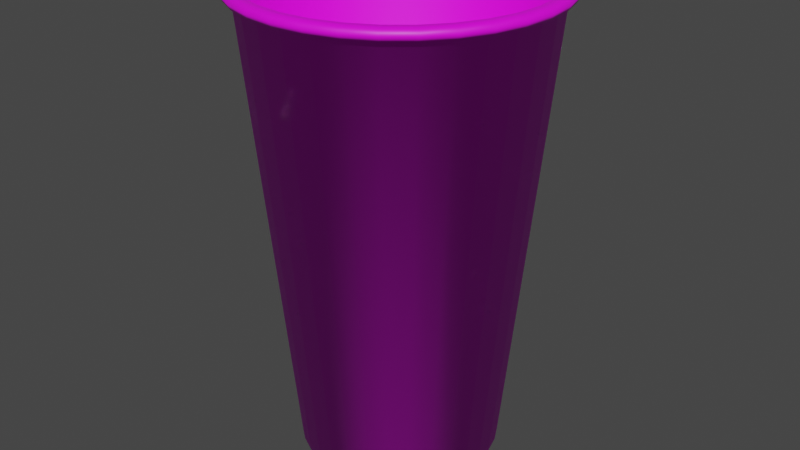 # Source: pepper.blend  (saved by Blender 3.6.13; exported with 4.5.12 LTS)
import bpy
from mathutils import Matrix  # noqa: F401  (used for matrix-valued properties, if any)

bpy.ops.wm.read_factory_settings(use_empty=True)
scene = bpy.context.scene
scene.name = 'Scene'

# ---- collections
col_collection = bpy.data.collections.new('Collection'); scene.collection.children.link(col_collection)

# ---- images (referenced by path relative to the original .blend; pixels are not part of the script)
import os
ASSET_DIR = os.environ.get("B2B_ASSET_DIR", "")  # directory of the original .blend (textures are referenced by path, not embedded)
HERE = os.path.dirname(os.path.abspath(__file__))  # packed textures are extracted next to this script under _unpacked/

def load_image(name, relpath, width, height, colorspace="sRGB"):
    """Load a texture the original file referenced (path relative to the .blend, or extracted next to this script)."""
    p = next((c for c in (os.path.join(HERE, relpath), os.path.join(ASSET_DIR, relpath)) if relpath and os.path.exists(c)), "")
    if p:
        img = bpy.data.images.load(p, check_existing=True)
        img.name = name
    else:  # same state as the original file: an image datablock whose file is absent (Cycles renders it pink)
        img = bpy.data.images.new(name, width, height)
        img.source = "FILE"
        img.filepath = "//" + (relpath or name)
    img.colorspace_settings.name = colorspace
    return img
img_dr_pepper_jpg = load_image('dr_pepper.jpg', 'dr_pepper.jpg', 1024, 1024, 'sRGB')

# ---- materials (node trees are filled in below, after node groups)
mat_material_001 = bpy.data.materials.new('Material.001')
mat_material_001.use_transparent_shadow = False

# ---- material node trees
mat_material_001.use_nodes = True; mat_material_001.node_tree.nodes.clear()
_N = mat_material_001.node_tree.nodes; _L = mat_material_001.node_tree.links
n0 = _N.new('ShaderNodeBsdfPrincipled'); n0.name = '原理化BSDF'; n0.location = (10, 300)
n0.distribution = 'GGX'
n0.subsurface_method = 'RANDOM_WALK_SKIN'
n0.inputs[3].default_value = 1.45
n0.inputs[27].default_value = (0.0, 0.0, 0.0, 1.0)
n0.inputs[28].default_value = 1.0
n1 = _N.new('ShaderNodeOutputMaterial'); n1.name = '材质输出'; n1.location = (300, 300)
n2 = _N.new('ShaderNodeTexImage'); n2.name = '图像纹理'; n2.location = (-280, 260)
n2.image = img_dr_pepper_jpg
_L.new(n0.outputs[0], n1.inputs[0])
_L.new(n2.outputs[0], n0.inputs[0])
n1.is_active_output = True

# ---- world
world_world = bpy.data.worlds.new('World'); scene.world = world_world
world_world.use_nodes = True; world_world.node_tree.nodes.clear()
_N = world_world.node_tree.nodes; _L = world_world.node_tree.links
n0 = _N.new('ShaderNodeOutputWorld'); n0.name = 'World Output'; n0.location = (300, 300)
n1 = _N.new('ShaderNodeBackground'); n1.name = 'Background'; n1.location = (10, 300)
n1.inputs[0].default_value = (0.05088, 0.05088, 0.05088, 1.0)
_L.new(n1.outputs[0], n0.inputs[0])
n0.is_active_output = True
world_world.color = (0.05088, 0.05088, 0.05088)
world_world.use_sun_shadow = False
world_world.sun_shadow_jitter_overblur = 0.0

# ---- meshes
me_cylinder_001 = bpy.data.meshes.new('Cylinder.001')
me_cylinder_001.from_pydata([(7.727e-10, 0.1116, -0.245), (-2.838e-10, 0.1601, 0.2606), (0.02177, 0.1095, -0.245), (0.03123, 0.157, 0.2606), (0.04271, 0.1031, -0.245), (0.06126, 0.1479, 0.2606), (0.06201, 0.0928, -0.245), (0.08893, 0.1331, 0.2606), (0.07892, 0.07892, -0.245), (0.1132, 0.1132, 0.2606), (0.0928, 0.06201, -0.245), (0.1331, 0.08893, 0.2606), (0.1031, 0.04271, -0.245), (0.1479, 0.06126, 0.2606), (0.1095, 0.02177, -0.245), (0.157, 0.03123, 0.2606), (0.1116, -3.022e-10, -0.245), (0.1601, 5.342e-10, 0.2606), (0.1095, -0.02177, -0.245), (0.157, -0.03123, 0.2606), (0.1031, -0.04271, -0.245), (0.1479, -0.06126, 0.2606), (0.0928, -0.06201, -0.245), (0.1331, -0.08893, 0.2606), (0.07892, -0.07892, -0.245), (0.1132, -0.1132, 0.2606), (0.06201, -0.0928, -0.245), (0.08893, -0.1331, 0.2606), (0.04271, -0.1031, -0.245), (0.06126, -0.1479, 0.2606), (0.02177, -0.1095, -0.245), (0.03123, -0.157, 0.2606), (7.727e-10, -0.1116, -0.245), (-2.838e-10, -0.1601, 0.2606), (-0.02177, -0.1095, -0.245), (-0.03123, -0.157, 0.2606), (-0.04271, -0.1031, -0.245), (-0.06126, -0.1479, 0.2606), (-0.06201, -0.0928, -0.245), (-0.08893, -0.1331, 0.2606), (-0.07892, -0.07892, -0.245), (-0.1132, -0.1132, 0.2606), (-0.0928, -0.06201, -0.245), (-0.1331, -0.08893, 0.2606), (-0.1031, -0.04271, -0.245), (-0.1479, -0.06126, 0.2606), (-0.1095, -0.02177, -0.245), (-0.157, -0.03123, 0.2606), (-0.1116, -3.022e-10, -0.245), (-0.1601, 5.342e-10, 0.2606), (-0.1095, 0.02177, -0.245), (-0.157, 0.03123, 0.2606), (-0.1031, 0.04271, -0.245), (-0.1479, 0.06126, 0.2606), (-0.0928, 0.06201, -0.245), (-0.1331, 0.08893, 0.2606), (-0.07892, 0.07892, -0.245), (-0.1132, 0.1132, 0.2606), (-0.06201, 0.0928, -0.245), (-0.08893, 0.1331, 0.2606), (-0.04271, 0.1031, -0.245), (-0.06126, 0.1479, 0.2606), (-0.02177, 0.1095, -0.245), (-0.03123, 0.157, 0.2606), (7.869e-10, 0.1059, -0.245), (0.02066, 0.1038, -0.245), (0.04052, 0.09782, -0.245), (0.05882, 0.08804, -0.245), (0.07487, 0.07487, -0.245), (0.08804, 0.05882, -0.245), (0.09782, 0.04052, -0.245), (0.1038, 0.02066, -0.245), (0.1059, -2.389e-10, -0.245), (0.1038, -0.02066, -0.245), (0.09782, -0.04052, -0.245), (0.08804, -0.05882, -0.245), (0.07487, -0.07487, -0.245), (0.05882, -0.08804, -0.245), (0.04052, -0.09782, -0.245), (0.02066, -0.1038, -0.245), (7.869e-10, -0.1059, -0.245), (-0.02066, -0.1038, -0.245), (-0.04052, -0.09782, -0.245), (-0.05882, -0.08804, -0.245), (-0.07487, -0.07487, -0.245), (-0.08804, -0.05882, -0.245), (-0.09782, -0.04052, -0.245), (-0.1038, -0.02066, -0.245), (-0.1059, -2.389e-10, -0.245), (-0.1038, 0.02066, -0.245), (-0.09782, 0.04052, -0.245), (-0.08804, 0.05882, -0.245), (-0.07487, 0.07487, -0.245), (-0.05882, 0.08804, -0.245), (-0.04052, 0.09782, -0.245), (-0.02066, 0.1038, -0.245), (1.935e-10, 0.1059, -0.2555), (0.02066, 0.1038, -0.2555), (0.04052, 0.09782, -0.2555), (0.05882, 0.08804, -0.2555), (0.07487, 0.07487, -0.2555), (0.08804, 0.05882, -0.2555), (0.09782, 0.04052, -0.2555), (0.1038, 0.02066, -0.2555), (0.1059, -2.389e-10, -0.2555), (0.1038, -0.02066, -0.2555), (0.09782, -0.04052, -0.2555), (0.08804, -0.05882, -0.2555), (0.07487, -0.07487, -0.2555), (0.05882, -0.08804, -0.2555), (0.04052, -0.09782, -0.2555), (0.02066, -0.1038, -0.2555), (1.935e-10, -0.1059, -0.2555), (-0.02066, -0.1038, -0.2555), (-0.04052, -0.09782, -0.2555), (-0.05882, -0.08804, -0.2555), (-0.07487, -0.07487, -0.2555), (-0.08804, -0.05882, -0.2555), (-0.09782, -0.04052, -0.2555), (-0.1038, -0.02066, -0.2555), (-0.1059, -2.389e-10, -0.2555), (-0.1038, 0.02066, -0.2555), (-0.09782, 0.04052, -0.2555), (-0.08804, 0.05882, -0.2555), (-0.07487, 0.07487, -0.2555), (-0.05882, 0.08804, -0.2555), (-0.04052, 0.09782, -0.2555), (-0.02066, 0.1038, -0.2555), (0.03279, 0.1648, 0.2606), (-2.224e-10, 0.1681, 0.2606), (0.06432, 0.1553, 0.2606), (0.09338, 0.1398, 0.2606), (0.1188, 0.1188, 0.2606), (0.1398, 0.09338, 0.2606), (0.1553, 0.06432, 0.2606), (0.1648, 0.03279, 0.2606), (0.1681, 3.747e-10, 0.2606), (0.1648, -0.03279, 0.2606), (0.1553, -0.06432, 0.2606), (0.1398, -0.09338, 0.2606), (0.1188, -0.1188, 0.2606), (0.09338, -0.1398, 0.2606), (0.06432, -0.1553, 0.2606), (0.03279, -0.1648, 0.2606), (-2.224e-10, -0.1681, 0.2606), (-0.03279, -0.1648, 0.2606), (-0.06432, -0.1553, 0.2606), (-0.09338, -0.1398, 0.2606), (-0.1188, -0.1188, 0.2606), (-0.1398, -0.09338, 0.2606), (-0.1553, -0.06432, 0.2606), (-0.1648, -0.03279, 0.2606), (-0.1681, 3.747e-10, 0.2606), (-0.1648, 0.03279, 0.2606), (-0.1553, 0.06432, 0.2606), (-0.1398, 0.09338, 0.2606), (-0.1188, 0.1188, 0.2606), (-0.09338, 0.1398, 0.2606), (-0.06432, 0.1553, 0.2606), (-0.03279, 0.1648, 0.2606), (0.03356, 0.1687, 0.2673), (-4.332e-10, 0.172, 0.2673), (0.06582, 0.1589, 0.2673), (0.09556, 0.143, 0.2673), (0.1216, 0.1216, 0.2673), (0.143, 0.09556, 0.2673), (0.1589, 0.06582, 0.2673), (0.1687, 0.03356, 0.2673), (0.172, 2.423e-10, 0.2673), (0.1687, -0.03356, 0.2673), (0.1589, -0.06582, 0.2673), (0.143, -0.09556, 0.2673), (0.1216, -0.1216, 0.2673), (0.09556, -0.143, 0.2673), (0.06582, -0.1589, 0.2673), (0.03356, -0.1687, 0.2673), (-4.332e-10, -0.172, 0.2673), (-0.03356, -0.1687, 0.2673), (-0.06582, -0.1589, 0.2673), (-0.09556, -0.143, 0.2673), (-0.1216, -0.1216, 0.2673), (-0.143, -0.09556, 0.2673), (-0.1589, -0.06582, 0.2673), (-0.1687, -0.03356, 0.2673), (-0.172, 2.423e-10, 0.2673), (-0.1687, 0.03356, 0.2673), (-0.1589, 0.06582, 0.2673), (-0.143, 0.09556, 0.2673), (-0.1216, 0.1216, 0.2673), (-0.09556, 0.143, 0.2673), (-0.06582, 0.1589, 0.2673), (-0.03356, 0.1687, 0.2673), (0.03229, 0.1624, 0.2721), (-2.41e-10, 0.1655, 0.2721), (0.06335, 0.1529, 0.2721), (0.09197, 0.1376, 0.2721), (0.1171, 0.1171, 0.2721), (0.1376, 0.09197, 0.2721), (0.1529, 0.06335, 0.2721), (0.1624, 0.03229, 0.2721), (0.1655, 3.631e-10, 0.2721), (0.1624, -0.03229, 0.2721), (0.1529, -0.06335, 0.2721), (0.1376, -0.09197, 0.2721), (0.1171, -0.1171, 0.2721), (0.09197, -0.1376, 0.2721), (0.06335, -0.1529, 0.2721), (0.03229, -0.1624, 0.2721), (-2.41e-10, -0.1655, 0.2721), (-0.03229, -0.1624, 0.2721), (-0.06335, -0.1529, 0.2721), (-0.09197, -0.1376, 0.2721), (-0.1171, -0.1171, 0.2721), (-0.1376, -0.09197, 0.2721), (-0.1529, -0.06335, 0.2721), (-0.1624, -0.03229, 0.2721), (-0.1655, 3.631e-10, 0.2721), (-0.1624, 0.03229, 0.2721), (-0.1529, 0.06335, 0.2721), (-0.1376, 0.09197, 0.2721), (-0.1171, 0.1171, 0.2721), (-0.09197, 0.1376, 0.2721), (-0.06335, 0.1529, 0.2721), (-0.03229, 0.1624, 0.2721), (0.03137, 0.1577, 0.2721), (-2.967e-11, 0.1608, 0.2721), (0.06152, 0.1485, 0.2721), (0.08932, 0.1337, 0.2721), (0.1137, 0.1137, 0.2721), (0.1337, 0.08932, 0.2721), (0.1485, 0.06152, 0.2721), (0.1577, 0.03137, 0.2721), (0.1608, 4.733e-10, 0.2721), (0.1577, -0.03137, 0.2721), (0.1485, -0.06152, 0.2721), (0.1337, -0.08932, 0.2721), (0.1137, -0.1137, 0.2721), (0.08932, -0.1337, 0.2721), (0.06152, -0.1485, 0.2721), (0.03137, -0.1577, 0.2721), (-2.967e-11, -0.1608, 0.2721), (-0.03137, -0.1577, 0.2721), (-0.06152, -0.1485, 0.2721), (-0.08932, -0.1337, 0.2721), (-0.1137, -0.1137, 0.2721), (-0.1337, -0.08932, 0.2721), (-0.1485, -0.06152, 0.2721), (-0.1577, -0.03137, 0.2721), (-0.1608, 4.733e-10, 0.2721), (-0.1577, 0.03137, 0.2721), (-0.1485, 0.06152, 0.2721), (-0.1337, 0.08932, 0.2721), (-0.1137, 0.1137, 0.2721), (-0.08932, 0.1337, 0.2721), (-0.06152, 0.1485, 0.2721), (-0.03137, 0.1577, 0.2721), (0.03077, 0.1547, 0.2721), (-3.572e-11, 0.1577, 0.2721), (0.06036, 0.1457, 0.2721), (0.08763, 0.1311, 0.2721), (0.1115, 0.1115, 0.2721), (0.1311, 0.08763, 0.2721), (0.1457, 0.06036, 0.2721), (0.1547, 0.03077, 0.2721), (0.1577, 5.349e-10, 0.2721), (0.1547, -0.03077, 0.2721), (0.1457, -0.06036, 0.2721), (0.1311, -0.08763, 0.2721), (0.1115, -0.1115, 0.2721), (0.08763, -0.1311, 0.2721), (0.06036, -0.1457, 0.2721), (0.03077, -0.1547, 0.2721), (-3.572e-11, -0.1577, 0.2721), (-0.03077, -0.1547, 0.2721), (-0.06036, -0.1457, 0.2721), (-0.08763, -0.1311, 0.2721), (-0.1115, -0.1115, 0.2721), (-0.1311, -0.08763, 0.2721), (-0.1457, -0.06036, 0.2721), (-0.1547, -0.03077, 0.2721), (-0.1577, 5.349e-10, 0.2721), (-0.1547, 0.03077, 0.2721), (-0.1457, 0.06036, 0.2721), (-0.1311, 0.08763, 0.2721), (-0.1115, 0.1115, 0.2721), (-0.08763, 0.1311, 0.2721), (-0.06036, 0.1457, 0.2721), (-0.03077, 0.1547, 0.2721), (0.03077, 0.1547, 0.2721), (-3.572e-11, 0.1577, 0.2721), (0.06036, 0.1457, 0.2721), (0.08763, 0.1311, 0.2721), (0.1115, 0.1115, 0.2721), (0.1311, 0.08763, 0.2721), (0.1457, 0.06036, 0.2721), (0.1547, 0.03077, 0.2721), (0.1577, 5.349e-10, 0.2721), (0.1547, -0.03077, 0.2721), (0.1457, -0.06036, 0.2721), (0.1311, -0.08763, 0.2721), (0.1115, -0.1115, 0.2721), (0.08763, -0.1311, 0.2721), (0.06036, -0.1457, 0.2721), (0.03077, -0.1547, 0.2721), (-3.572e-11, -0.1577, 0.2721), (-0.03077, -0.1547, 0.2721), (-0.06036, -0.1457, 0.2721), (-0.08763, -0.1311, 0.2721), (-0.1115, -0.1115, 0.2721), (-0.1311, -0.08763, 0.2721), (-0.1457, -0.06036, 0.2721), (-0.1547, -0.03077, 0.2721), (-0.1577, 5.349e-10, 0.2721), (-0.1547, 0.03077, 0.2721), (-0.1457, 0.06036, 0.2721), (-0.1311, 0.08763, 0.2721), (-0.1115, 0.1115, 0.2721), (-0.08763, 0.1311, 0.2721), (-0.06036, 0.1457, 0.2721), (-0.03077, 0.1547, 0.2721), (0.02132, 0.1072, -0.2401), (2.819e-08, 0.1093, -0.2401), (0.04183, 0.101, -0.2401), (0.06072, 0.09088, -0.2401), (0.07729, 0.07729, -0.2401), (0.09088, 0.06072, -0.2401), (0.101, 0.04183, -0.2401), (0.1072, 0.02132, -0.2401), (0.1093, 2.277e-10, -0.2401), (0.1072, -0.02132, -0.2401), (0.101, -0.04183, -0.2401), (0.09088, -0.06072, -0.2401), (0.07729, -0.07729, -0.2401), (0.06072, -0.09088, -0.2401), (0.04183, -0.101, -0.2401), (0.02132, -0.1072, -0.2401), (2.819e-08, -0.1093, -0.2401), (-0.02132, -0.1072, -0.2401), (-0.04183, -0.101, -0.2401), (-0.06072, -0.09088, -0.2401), (-0.07729, -0.07729, -0.2401), (-0.09088, -0.06072, -0.2401), (-0.101, -0.04183, -0.2401), (-0.1072, -0.02132, -0.2401), (-0.1093, 2.277e-10, -0.2401), (-0.1072, 0.02132, -0.2401), (-0.101, 0.04183, -0.2401), (-0.09088, 0.06072, -0.2401), (-0.07729, 0.07729, -0.2401), (-0.06072, 0.09088, -0.2401), (-0.04183, 0.101, -0.2401), (-0.02132, 0.1072, -0.2401), (2.457e-10, 0.09982, -0.2555), (0.01947, 0.0979, -0.2555), (0.0382, 0.09222, -0.2555), (0.05546, 0.083, -0.2555), (0.07058, 0.07058, -0.2555), (0.083, 0.05546, -0.2555), (0.09222, 0.0382, -0.2555), (0.0979, 0.01947, -0.2555), (0.09982, -2.252e-10, -0.2555), (0.0979, -0.01947, -0.2555), (0.09222, -0.0382, -0.2555), (0.083, -0.05546, -0.2555), (0.07058, -0.07058, -0.2555), (0.05546, -0.083, -0.2555), (0.0382, -0.09222, -0.2555), (0.01947, -0.0979, -0.2555), (2.457e-10, -0.09982, -0.2555), (-0.01947, -0.0979, -0.2555), (-0.0382, -0.09222, -0.2555), (-0.05546, -0.083, -0.2555), (-0.07058, -0.07058, -0.2555), (-0.083, -0.05546, -0.2555), (-0.09222, -0.0382, -0.2555), (-0.0979, -0.01947, -0.2555), (-0.09982, -2.252e-10, -0.2555), (-0.0979, 0.01947, -0.2555), (-0.09222, 0.0382, -0.2555), (-0.083, 0.05546, -0.2555), (-0.07058, 0.07058, -0.2555), (-0.05546, 0.083, -0.2555), (-0.0382, 0.09222, -0.2555), (-0.01947, 0.0979, -0.2555), (3.108e-10, 0.09982, -0.2512), (0.01947, 0.0979, -0.2512), (0.0382, 0.09222, -0.2512), (0.05546, 0.083, -0.2512), (0.07058, 0.07058, -0.2512), (0.083, 0.05546, -0.2512), (0.09222, 0.0382, -0.2512), (0.0979, 0.01947, -0.2512), (0.09982, -2.252e-10, -0.2512), (0.0979, -0.01947, -0.2512), (0.09222, -0.0382, -0.2512), (0.083, -0.05546, -0.2512), (0.07058, -0.07058, -0.2512), (0.05546, -0.083, -0.2512), (0.0382, -0.09222, -0.2512), (0.01947, -0.0979, -0.2512), (3.108e-10, -0.09982, -0.2512), (-0.01947, -0.0979, -0.2512), (-0.0382, -0.09222, -0.2512), (-0.05546, -0.083, -0.2512), (-0.07058, -0.07058, -0.2512), (-0.083, -0.05546, -0.2512), (-0.09222, -0.0382, -0.2512), (-0.0979, -0.01947, -0.2512), (-0.09982, -2.252e-10, -0.2512), (-0.0979, 0.01947, -0.2512), (-0.09222, 0.0382, -0.2512), (-0.083, 0.05546, -0.2512), (-0.07058, 0.07058, -0.2512), (-0.05546, 0.083, -0.2512), (-0.0382, 0.09222, -0.2512), (-0.01947, 0.0979, -0.2512), (0.0204, 0.1025, -0.2401), (2.788e-08, 0.1046, -0.2401), (0.04001, 0.0966, -0.2401), (0.05809, 0.08694, -0.2401), (0.07393, 0.07393, -0.2401), (0.08694, 0.05809, -0.2401), (0.0966, 0.04001, -0.2401), (0.1025, 0.0204, -0.2401), (0.1046, 2.784e-10, -0.2401), (0.1025, -0.0204, -0.2401), (0.0966, -0.04001, -0.2401), (0.08694, -0.05809, -0.2401), (0.07393, -0.07393, -0.2401), (0.05809, -0.08694, -0.2401), (0.04001, -0.0966, -0.2401), (0.0204, -0.1025, -0.2401), (2.788e-08, -0.1046, -0.2401), (-0.0204, -0.1025, -0.2401), (-0.04001, -0.0966, -0.2401), (-0.05809, -0.08694, -0.2401), (-0.07393, -0.07393, -0.2401), (-0.08694, -0.05809, -0.2401), (-0.0966, -0.04001, -0.2401), (-0.1025, -0.0204, -0.2401), (-0.1046, 2.784e-10, -0.2401), (-0.1025, 0.0204, -0.2401), (-0.0966, 0.04001, -0.2401), (-0.08694, 0.05809, -0.2401), (-0.07393, 0.07393, -0.2401), (-0.05809, 0.08694, -0.2401), (-0.04001, 0.0966, -0.2401), (-0.0204, 0.1025, -0.2401), (3.844e-10, 0.09542, -0.2512), (0.01862, 0.09358, -0.2512), (0.03651, 0.08815, -0.2512), (0.05301, 0.07934, -0.2512), (0.06747, 0.06747, -0.2512), (0.07934, 0.05301, -0.2512), (0.08815, 0.03651, -0.2512), (0.09358, 0.01862, -0.2512), (0.09542, -2.564e-10, -0.2512), (0.09358, -0.01862, -0.2512), (0.08815, -0.03651, -0.2512), (0.07934, -0.05301, -0.2512), (0.06747, -0.06747, -0.2512), (0.05301, -0.07934, -0.2512), (0.03651, -0.08815, -0.2512), (0.01862, -0.09358, -0.2512), (3.844e-10, -0.09542, -0.2512), (-0.01862, -0.09358, -0.2512), (-0.03651, -0.08815, -0.2512), (-0.05301, -0.07934, -0.2512), (-0.06747, -0.06747, -0.2512), (-0.07934, -0.05301, -0.2512), (-0.08815, -0.03651, -0.2512), (-0.09358, -0.01862, -0.2512), (-0.09542, -2.564e-10, -0.2512), (-0.09358, 0.01862, -0.2512), (-0.08815, 0.03651, -0.2512), (-0.07934, 0.05301, -0.2512), (-0.06747, 0.06747, -0.2512), (-0.05301, 0.07934, -0.2512), (-0.03651, 0.08815, -0.2512), (-0.01862, 0.09358, -0.2512)], [], [(0, 1, 3, 2), (2, 3, 5, 4), (4, 5, 7, 6), (6, 7, 9, 8), (8, 9, 11, 10), (10, 11, 13, 12), (12, 13, 15, 14), (14, 15, 17, 16), (16, 17, 19, 18), (18, 19, 21, 20), (20, 21, 23, 22), (22, 23, 25, 24), (24, 25, 27, 26), (26, 27, 29, 28), (28, 29, 31, 30), (30, 31, 33, 32), (32, 33, 35, 34), (34, 35, 37, 36), (36, 37, 39, 38), (38, 39, 41, 40), (40, 41, 43, 42), (42, 43, 45, 44), (44, 45, 47, 46), (46, 47, 49, 48), (48, 49, 51, 50), (50, 51, 53, 52), (52, 53, 55, 54), (54, 55, 57, 56), (56, 57, 59, 58), (58, 59, 61, 60), (45, 43, 149, 150), (60, 61, 63, 62), (62, 63, 1, 0), (48, 50, 89, 88), (68, 69, 101, 100), (4, 6, 67, 66), (22, 24, 76, 75), (40, 42, 85, 84), (58, 60, 94, 93), (14, 16, 72, 71), (32, 34, 81, 80), (50, 52, 90, 89), (6, 8, 68, 67), (24, 26, 77, 76), (42, 44, 86, 85), (60, 62, 95, 94), (16, 18, 73, 72), (34, 36, 82, 81), (52, 54, 91, 90), (8, 10, 69, 68), (26, 28, 78, 77), (0, 2, 65, 64), (44, 46, 87, 86), (62, 0, 64, 95), (18, 20, 74, 73), (36, 38, 83, 82), (54, 56, 92, 91), (10, 12, 70, 69), (28, 30, 79, 78), (46, 48, 88, 87), (2, 4, 66, 65), (20, 22, 75, 74), (38, 40, 84, 83), (56, 58, 93, 92), (12, 14, 71, 70), (30, 32, 80, 79), (126, 127, 383, 382), (95, 64, 96, 127), (82, 83, 115, 114), (69, 70, 102, 101), (83, 84, 116, 115), (70, 71, 103, 102), (84, 85, 117, 116), (71, 72, 104, 103), (85, 86, 118, 117), (72, 73, 105, 104), (86, 87, 119, 118), (73, 74, 106, 105), (87, 88, 120, 119), (74, 75, 107, 106), (88, 89, 121, 120), (75, 76, 108, 107), (89, 90, 122, 121), (76, 77, 109, 108), (90, 91, 123, 122), (77, 78, 110, 109), (64, 65, 97, 96), (91, 92, 124, 123), (78, 79, 111, 110), (65, 66, 98, 97), (92, 93, 125, 124), (79, 80, 112, 111), (66, 67, 99, 98), (93, 94, 126, 125), (80, 81, 113, 112), (67, 68, 100, 99), (94, 95, 127, 126), (81, 82, 114, 113), (131, 130, 162, 163), (63, 61, 158, 159), (19, 17, 136, 137), (37, 35, 145, 146), (55, 53, 154, 155), (11, 9, 132, 133), (29, 27, 141, 142), (3, 1, 129, 128), (47, 45, 150, 151), (1, 63, 159, 129), (21, 19, 137, 138), (39, 37, 146, 147), (57, 55, 155, 156), (13, 11, 133, 134), (31, 29, 142, 143), (49, 47, 151, 152), (5, 3, 128, 130), (23, 21, 138, 139), (41, 39, 147, 148), (59, 57, 156, 157), (15, 13, 134, 135), (33, 31, 143, 144), (51, 49, 152, 153), (7, 5, 130, 131), (25, 23, 139, 140), (43, 41, 148, 149), (61, 59, 157, 158), (17, 15, 135, 136), (35, 33, 144, 145), (53, 51, 153, 154), (9, 7, 131, 132), (27, 25, 140, 141), (166, 165, 197, 198), (158, 157, 189, 190), (145, 144, 176, 177), (132, 131, 163, 164), (159, 158, 190, 191), (146, 145, 177, 178), (133, 132, 164, 165), (129, 159, 191, 161), (147, 146, 178, 179), (134, 133, 165, 166), (148, 147, 179, 180), (135, 134, 166, 167), (149, 148, 180, 181), (136, 135, 167, 168), (150, 149, 181, 182), (137, 136, 168, 169), (151, 150, 182, 183), (138, 137, 169, 170), (152, 151, 183, 184), (139, 138, 170, 171), (153, 152, 184, 185), (140, 139, 171, 172), (154, 153, 185, 186), (141, 140, 172, 173), (155, 154, 186, 187), (142, 141, 173, 174), (128, 129, 161, 160), (156, 155, 187, 188), (143, 142, 174, 175), (130, 128, 160, 162), (157, 156, 188, 189), (144, 143, 175, 176), (197, 196, 228, 229), (180, 179, 211, 212), (167, 166, 198, 199), (181, 180, 212, 213), (168, 167, 199, 200), (182, 181, 213, 214), (169, 168, 200, 201), (183, 182, 214, 215), (170, 169, 201, 202), (184, 183, 215, 216), (171, 170, 202, 203), (185, 184, 216, 217), (172, 171, 203, 204), (186, 185, 217, 218), (173, 172, 204, 205), (187, 186, 218, 219), (174, 173, 205, 206), (160, 161, 193, 192), (188, 187, 219, 220), (175, 174, 206, 207), (162, 160, 192, 194), (189, 188, 220, 221), (176, 175, 207, 208), (163, 162, 194, 195), (190, 189, 221, 222), (177, 176, 208, 209), (164, 163, 195, 196), (191, 190, 222, 223), (178, 177, 209, 210), (165, 164, 196, 197), (161, 191, 223, 193), (179, 178, 210, 211), (232, 231, 263, 264), (193, 223, 255, 225), (211, 210, 242, 243), (198, 197, 229, 230), (212, 211, 243, 244), (199, 198, 230, 231), (213, 212, 244, 245), (200, 199, 231, 232), (214, 213, 245, 246), (201, 200, 232, 233), (215, 214, 246, 247), (202, 201, 233, 234), (216, 215, 247, 248), (203, 202, 234, 235), (217, 216, 248, 249), (204, 203, 235, 236), (218, 217, 249, 250), (205, 204, 236, 237), (219, 218, 250, 251), (206, 205, 237, 238), (192, 193, 225, 224), (220, 219, 251, 252), (207, 206, 238, 239), (194, 192, 224, 226), (221, 220, 252, 253), (208, 207, 239, 240), (195, 194, 226, 227), (222, 221, 253, 254), (209, 208, 240, 241), (196, 195, 227, 228), (223, 222, 254, 255), (210, 209, 241, 242), (263, 262, 294, 295), (246, 245, 277, 278), (233, 232, 264, 265), (247, 246, 278, 279), (234, 233, 265, 266), (248, 247, 279, 280), (235, 234, 266, 267), (249, 248, 280, 281), (236, 235, 267, 268), (250, 249, 281, 282), (237, 236, 268, 269), (251, 250, 282, 283), (238, 237, 269, 270), (224, 225, 257, 256), (252, 251, 283, 284), (239, 238, 270, 271), (226, 224, 256, 258), (253, 252, 284, 285), (240, 239, 271, 272), (227, 226, 258, 259), (254, 253, 285, 286), (241, 240, 272, 273), (228, 227, 259, 260), (255, 254, 286, 287), (242, 241, 273, 274), (229, 228, 260, 261), (225, 255, 287, 257), (243, 242, 274, 275), (230, 229, 261, 262), (244, 243, 275, 276), (231, 230, 262, 263), (245, 244, 276, 277), (298, 297, 329, 330), (277, 276, 308, 309), (264, 263, 295, 296), (278, 277, 309, 310), (265, 264, 296, 297), (279, 278, 310, 311), (266, 265, 297, 298), (280, 279, 311, 312), (267, 266, 298, 299), (281, 280, 312, 313), (268, 267, 299, 300), (282, 281, 313, 314), (269, 268, 300, 301), (283, 282, 314, 315), (270, 269, 301, 302), (256, 257, 289, 288), (284, 283, 315, 316), (271, 270, 302, 303), (258, 256, 288, 290), (285, 284, 316, 317), (272, 271, 303, 304), (259, 258, 290, 291), (286, 285, 317, 318), (273, 272, 304, 305), (260, 259, 291, 292), (287, 286, 318, 319), (274, 273, 305, 306), (261, 260, 292, 293), (257, 287, 319, 289), (275, 274, 306, 307), (262, 261, 293, 294), (276, 275, 307, 308), (326, 325, 421, 422), (312, 311, 343, 344), (299, 298, 330, 331), (313, 312, 344, 345), (300, 299, 331, 332), (314, 313, 345, 346), (301, 300, 332, 333), (315, 314, 346, 347), (302, 301, 333, 334), (288, 289, 321, 320), (316, 315, 347, 348), (303, 302, 334, 335), (290, 288, 320, 322), (317, 316, 348, 349), (304, 303, 335, 336), (291, 290, 322, 323), (318, 317, 349, 350), (305, 304, 336, 337), (292, 291, 323, 324), (319, 318, 350, 351), (306, 305, 337, 338), (293, 292, 324, 325), (289, 319, 351, 321), (307, 306, 338, 339), (294, 293, 325, 326), (308, 307, 339, 340), (295, 294, 326, 327), (309, 308, 340, 341), (296, 295, 327, 328), (310, 309, 341, 342), (297, 296, 328, 329), (311, 310, 342, 343), (366, 367, 399, 398), (113, 114, 370, 369), (100, 101, 357, 356), (127, 96, 352, 383), (114, 115, 371, 370), (101, 102, 358, 357), (115, 116, 372, 371), (102, 103, 359, 358), (116, 117, 373, 372), (103, 104, 360, 359), (117, 118, 374, 373), (104, 105, 361, 360), (118, 119, 375, 374), (105, 106, 362, 361), (119, 120, 376, 375), (106, 107, 363, 362), (120, 121, 377, 376), (107, 108, 364, 363), (121, 122, 378, 377), (108, 109, 365, 364), (122, 123, 379, 378), (109, 110, 366, 365), (96, 97, 353, 352), (123, 124, 380, 379), (110, 111, 367, 366), (97, 98, 354, 353), (124, 125, 381, 380), (111, 112, 368, 367), (98, 99, 355, 354), (125, 126, 382, 381), (112, 113, 369, 368), (99, 100, 356, 355), (395, 396, 460, 459), (353, 354, 386, 385), (380, 381, 413, 412), (367, 368, 400, 399), (354, 355, 387, 386), (381, 382, 414, 413), (368, 369, 401, 400), (355, 356, 388, 387), (382, 383, 415, 414), (369, 370, 402, 401), (356, 357, 389, 388), (383, 352, 384, 415), (370, 371, 403, 402), (357, 358, 390, 389), (371, 372, 404, 403), (358, 359, 391, 390), (372, 373, 405, 404), (359, 360, 392, 391), (373, 374, 406, 405), (360, 361, 393, 392), (374, 375, 407, 406), (361, 362, 394, 393), (375, 376, 408, 407), (362, 363, 395, 394), (376, 377, 409, 408), (363, 364, 396, 395), (377, 378, 410, 409), (364, 365, 397, 396), (378, 379, 411, 410), (365, 366, 398, 397), (352, 353, 385, 384), (379, 380, 412, 411), (416, 417, 447, 446, 445, 444, 443, 442, 441, 440, 439, 438, 437, 436, 435, 434, 433, 432, 431, 430, 429, 428, 427, 426, 425, 424, 423, 422, 421, 420, 419, 418), (340, 339, 435, 436), (327, 326, 422, 423), (341, 340, 436, 437), (328, 327, 423, 424), (342, 341, 437, 438), (329, 328, 424, 425), (343, 342, 438, 439), (330, 329, 425, 426), (344, 343, 439, 440), (331, 330, 426, 427), (345, 344, 440, 441), (332, 331, 427, 428), (346, 345, 441, 442), (333, 332, 428, 429), (347, 346, 442, 443), (334, 333, 429, 430), (320, 321, 417, 416), (348, 347, 443, 444), (335, 334, 430, 431), (322, 320, 416, 418), (349, 348, 444, 445), (336, 335, 431, 432), (323, 322, 418, 419), (350, 349, 445, 446), (337, 336, 432, 433), (324, 323, 419, 420), (351, 350, 446, 447), (338, 337, 433, 434), (325, 324, 420, 421), (321, 351, 447, 417), (339, 338, 434, 435), (448, 449, 450, 451, 452, 453, 454, 455, 456, 457, 458, 459, 460, 461, 462, 463, 464, 465, 466, 467, 468, 469, 470, 471, 472, 473, 474, 475, 476, 477, 478, 479), (409, 410, 474, 473), (396, 397, 461, 460), (410, 411, 475, 474), (397, 398, 462, 461), (384, 385, 449, 448), (411, 412, 476, 475), (398, 399, 463, 462), (385, 386, 450, 449), (412, 413, 477, 476), (399, 400, 464, 463), (386, 387, 451, 450), (413, 414, 478, 477), (400, 401, 465, 464), (387, 388, 452, 451), (414, 415, 479, 478), (401, 402, 466, 465), (388, 389, 453, 452), (415, 384, 448, 479), (402, 403, 467, 466), (389, 390, 454, 453), (403, 404, 468, 467), (390, 391, 455, 454), (404, 405, 469, 468), (391, 392, 456, 455), (405, 406, 470, 469), (392, 393, 457, 456), (406, 407, 471, 470), (393, 394, 458, 457), (407, 408, 472, 471), (394, 395, 459, 458), (408, 409, 473, 472)])
me_cylinder_001.polygons.foreach_set('use_smooth', [True] * 450)
_uv = me_cylinder_001.uv_layers.new(name='UV 贴图')
_uv.uv.foreach_set('vector', [1.0, 0.00779, 1.0, 0.9989, 0.9688, 0.9989, 0.9688, 0.00779, 0.9688, 0.00779, 0.9688, 0.9989, 0.9375, 0.9989, 0.9375, 0.00779, 0.9375, 0.00779, 0.9375, 0.9989, 0.9062, 0.9989, 0.9062, 0.00779, 0.9062, 0.00779, 0.9062, 0.9989, 0.875, 0.9989, 0.875, 0.00779, 0.875, 0.00779, 0.875, 0.9989, 0.8438, 0.9989, 0.8438, 0.00779, 0.8438, 0.00779, 0.8438, 0.9989, 0.8125, 0.9989, 0.8125, 0.00779, 0.8125, 0.00779, 0.8125, 0.9989, 0.7812, 0.9989, 0.7812, 0.00779, 0.7812, 0.00779, 0.7812, 0.9989, 0.75, 0.9989, 0.75, 0.00779, 0.75, 0.00779, 0.75, 0.9989, 0.7188, 0.9989, 0.7188, 0.00779, 0.7188, 0.00779, 0.7188, 0.9989, 0.6875, 0.9989, 0.6875, 0.00779, 0.6875, 0.00779, 0.6875, 0.9989, 0.6562, 0.9989, 0.6562, 0.00779, 0.6562, 0.00779, 0.6562, 0.9989, 0.625, 0.9989, 0.625, 0.00779, 0.625, 0.00779, 0.625, 0.9989, 0.5938, 0.9989, 0.5938, 0.00779, 0.5938, 0.00779, 0.5938, 0.9989, 0.5625, 0.9989, 0.5625, 0.00779, 0.5625, 0.00779, 0.5625, 0.9989, 0.5312, 0.9989, 0.5312, 0.00779, 0.5312, 0.00779, 0.5312, 0.9989, 0.5, 0.9989, 0.5, 0.00779, 0.5, 0.00779, 0.5, 0.9989, 0.4688, 0.9989, 0.4688, 0.00779, 0.4688, 0.00779, 0.4688, 0.9989, 0.4375, 0.9989, 0.4375, 0.00779, 0.4375, 0.00779, 0.4375, 0.9989, 0.4063, 0.9989, 0.4063, 0.00779, 0.4063, 0.00779, 0.4063, 0.9989, 0.375, 0.9989, 0.375, 0.00779, 0.375, 0.00779, 0.375, 0.9989, 0.3438, 0.9989, 0.3438, 0.00779, 0.3438, 0.00779, 0.3438, 0.9989, 0.3125, 0.9989, 0.3125, 0.00779, 0.3125, 0.00779, 0.3125, 0.9989, 0.2812, 0.9989, 0.2812, 0.00779, 0.2812, 0.00779, 0.2812, 0.9989, 0.25, 0.9989, 0.25, 0.00779, 0.25, 0.00779, 0.25, 0.9989, 0.2188, 0.9989, 0.2188, 0.00779, 0.2188, 0.00779, 0.2188, 0.9989, 0.1875, 0.9989, 0.1875, 0.00779, 0.1875, 0.00779, 0.1875, 0.9989, 0.1562, 0.9989, 0.1562, 0.00779, 0.1562, 0.00779, 0.1562, 0.9989, 0.125, 0.9989, 0.125, 0.00779, 0.125, 0.00779, 0.125, 0.9989, 0.09375, 0.9989, 0.09375, 0.00779, 0.09375, 0.00779, 0.09375, 0.9989, 0.0625, 0.9989, 0.0625, 0.00779, 0.4503, 0.6921, 0.4494, 0.6921, 0.4494, 0.6921, 0.4503, 0.6921, 0.0625, 0.00779, 0.0625, 0.9989, 0.03125, 0.9989, 0.03125, 0.00779, 0.03125, 0.00779, 0.03125, 0.9989, 0.0, 0.9989, 0.0, 0.00779, 0.4521, 0.7069, 0.4531, 0.7069, 0.4531, 0.7069, 0.4521, 0.7069, 0.4336, 0.7069, 0.4346, 0.7069, 0.4346, 0.7069, 0.4336, 0.7069, 0.4318, 0.7069, 0.4327, 0.7069, 0.4327, 0.7069, 0.4318, 0.7069, 0.4401, 0.7069, 0.441, 0.7069, 0.441, 0.7069, 0.4401, 0.7069, 0.4484, 0.7069, 0.4494, 0.7069, 0.4494, 0.7069, 0.4484, 0.7069, 0.4568, 0.7069, 0.4577, 0.7069, 0.4577, 0.7069, 0.4568, 0.7069, 0.4364, 0.7069, 0.4373, 0.7069, 0.4373, 0.7069, 0.4364, 0.7069, 0.4447, 0.7069, 0.4457, 0.7069, 0.4457, 0.7069, 0.4447, 0.7069, 0.4531, 0.7069, 0.454, 0.7069, 0.454, 0.7069, 0.4531, 0.7069, 0.4327, 0.7069, 0.4336, 0.7069, 0.4336, 0.7069, 0.4327, 0.7069, 0.441, 0.7069, 0.442, 0.7069, 0.442, 0.7069, 0.441, 0.7069, 0.4494, 0.7069, 0.4503, 0.7069, 0.4503, 0.7069, 0.4494, 0.7069, 0.4577, 0.7069, 0.4586, 0.7069, 0.4586, 0.7069, 0.4577, 0.7069, 0.4373, 0.7069, 0.4383, 0.7069, 0.4383, 0.7069, 0.4373, 0.7069, 0.4457, 0.7069, 0.4466, 0.7069, 0.4466, 0.7069, 0.4457, 0.7069, 0.454, 0.7069, 0.4549, 0.7069, 0.4549, 0.7069, 0.454, 0.7069, 0.4336, 0.7069, 0.4346, 0.7069, 0.4346, 0.7069, 0.4336, 0.7069, 0.442, 0.7069, 0.4429, 0.7069, 0.4429, 0.7069, 0.442, 0.7069, 0.4299, 0.7069, 0.4309, 0.7069, 0.4309, 0.7069, 0.4299, 0.7069, 0.4503, 0.7069, 0.4512, 0.7069, 0.4512, 0.7069, 0.4503, 0.7069, 0.4586, 0.7069, 0.4595, 0.7069, 0.4595, 0.7069, 0.4586, 0.7069, 0.4383, 0.7069, 0.4392, 0.7069, 0.4392, 0.7069, 0.4383, 0.7069, 0.4466, 0.7069, 0.4475, 0.7069, 0.4475, 0.7069, 0.4466, 0.7069, 0.4549, 0.7069, 0.4558, 0.7069, 0.4558, 0.7069, 0.4549, 0.7069, 0.4346, 0.7069, 0.4355, 0.7069, 0.4355, 0.7069, 0.4346, 0.7069, 0.4429, 0.7069, 0.4438, 0.7069, 0.4438, 0.7069, 0.4429, 0.7069, 0.4512, 0.7069, 0.4521, 0.7069, 0.4521, 0.7069, 0.4512, 0.7069, 0.4309, 0.7069, 0.4318, 0.7069, 0.4318, 0.7069, 0.4309, 0.7069, 0.4392, 0.7069, 0.4401, 0.7069, 0.4401, 0.7069, 0.4392, 0.7069, 0.4475, 0.7069, 0.4484, 0.7069, 0.4484, 0.7069, 0.4475, 0.7069, 0.4558, 0.7069, 0.4568, 0.7069, 0.4568, 0.7069, 0.4558, 0.7069, 0.4355, 0.7069, 0.4364, 0.7069, 0.4364, 0.7069, 0.4355, 0.7069, 0.4438, 0.7069, 0.4447, 0.7069, 0.4447, 0.7069, 0.4438, 0.7069, 0.4577, 0.7069, 0.4586, 0.7069, 0.4586, 0.7069, 0.4577, 0.7069, 0.4586, 0.7069, 0.4595, 0.7069, 0.4595, 0.7069, 0.4586, 0.7069, 0.4466, 0.7069, 0.4475, 0.7069, 0.4475, 0.7069, 0.4466, 0.7069, 0.4346, 0.7069, 0.4355, 0.7069, 0.4355, 0.7069, 0.4346, 0.7069, 0.4475, 0.7069, 0.4484, 0.7069, 0.4484, 0.7069, 0.4475, 0.7069, 0.4355, 0.7069, 0.4364, 0.7069, 0.4364, 0.7069, 0.4355, 0.7069, 0.4484, 0.7069, 0.4494, 0.7069, 0.4494, 0.7069, 0.4484, 0.7069, 0.4364, 0.7069, 0.4373, 0.7069, 0.4373, 0.7069, 0.4364, 0.7069, 0.4494, 0.7069, 0.4503, 0.7069, 0.4503, 0.7069, 0.4494, 0.7069, 0.4373, 0.7069, 0.4383, 0.7069, 0.4383, 0.7069, 0.4373, 0.7069, 0.4503, 0.7069, 0.4512, 0.7069, 0.4512, 0.7069, 0.4503, 0.7069, 0.4383, 0.7069, 0.4392, 0.7069, 0.4392, 0.7069, 0.4383, 0.7069, 0.4512, 0.7069, 0.4521, 0.7069, 0.4521, 0.7069, 0.4512, 0.7069, 0.4392, 0.7069, 0.4401, 0.7069, 0.4401, 0.7069, 0.4392, 0.7069, 0.4521, 0.7069, 0.4531, 0.7069, 0.4531, 0.7069, 0.4521, 0.7069, 0.4401, 0.7069, 0.441, 0.7069, 0.441, 0.7069, 0.4401, 0.7069, 0.4531, 0.7069, 0.454, 0.7069, 0.454, 0.7069, 0.4531, 0.7069, 0.441, 0.7069, 0.442, 0.7069, 0.442, 0.7069, 0.441, 0.7069, 0.454, 0.7069, 0.4549, 0.7069, 0.4549, 0.7069, 0.454, 0.7069, 0.442, 0.7069, 0.4429, 0.7069, 0.4429, 0.7069, 0.442, 0.7069, 0.4299, 0.7069, 0.4309, 0.7069, 0.4309, 0.7069, 0.4299, 0.7069, 0.4549, 0.7069, 0.4558, 0.7069, 0.4558, 0.7069, 0.4549, 0.7069, 0.4429, 0.7069, 0.4438, 0.7069, 0.4438, 0.7069, 0.4429, 0.7069, 0.4309, 0.7069, 0.4318, 0.7069, 0.4318, 0.7069, 0.4309, 0.7069, 0.4558, 0.7069, 0.4568, 0.7069, 0.4568, 0.7069, 0.4558, 0.7069, 0.4438, 0.7069, 0.4447, 0.7069, 0.4447, 0.7069, 0.4438, 0.7069, 0.4318, 0.7069, 0.4327, 0.7069, 0.4327, 0.7069, 0.4318, 0.7069, 0.4568, 0.7069, 0.4577, 0.7069, 0.4577, 0.7069, 0.4568, 0.7069, 0.4447, 0.7069, 0.4457, 0.7069, 0.4457, 0.7069, 0.4447, 0.7069, 0.4327, 0.7069, 0.4336, 0.7069, 0.4336, 0.7069, 0.4327, 0.7069, 0.4577, 0.7069, 0.4586, 0.7069, 0.4586, 0.7069, 0.4577, 0.7069, 0.4457, 0.7069, 0.4466, 0.7069, 0.4466, 0.7069, 0.4457, 0.7069, 0.4327, 0.6921, 0.4318, 0.6921, 0.4318, 0.6921, 0.4327, 0.6921, 0.4586, 0.6921, 0.4577, 0.6921, 0.4577, 0.6921, 0.4586, 0.6921, 0.4383, 0.6921, 0.4373, 0.6921, 0.4373, 0.6921, 0.4383, 0.6921, 0.4466, 0.6921, 0.4457, 0.6921, 0.4457, 0.6921, 0.4466, 0.6921, 0.4549, 0.6921, 0.454, 0.6921, 0.454, 0.6921, 0.4549, 0.6921, 0.4346, 0.6921, 0.4336, 0.6921, 0.4336, 0.6921, 0.4346, 0.6921, 0.4429, 0.6921, 0.442, 0.6921, 0.442, 0.6921, 0.4429, 0.6921, 0.4309, 0.6921, 0.4299, 0.6921, 0.4299, 0.6921, 0.4309, 0.6921, 0.4512, 0.6921, 0.4503, 0.6921, 0.4503, 0.6921, 0.4512, 0.6921, 0.4595, 0.6921, 0.4586, 0.6921, 0.4586, 0.6921, 0.4595, 0.6921, 0.4392, 0.6921, 0.4383, 0.6921, 0.4383, 0.6921, 0.4392, 0.6921, 0.4475, 0.6921, 0.4466, 0.6921, 0.4466, 0.6921, 0.4475, 0.6921, 0.4558, 0.6921, 0.4549, 0.6921, 0.4549, 0.6921, 0.4558, 0.6921, 0.4355, 0.6921, 0.4346, 0.6921, 0.4346, 0.6921, 0.4355, 0.6921, 0.4438, 0.6921, 0.4429, 0.6921, 0.4429, 0.6921, 0.4438, 0.6921, 0.4521, 0.6921, 0.4512, 0.6921, 0.4512, 0.6921, 0.4521, 0.6921, 0.4318, 0.6921, 0.4309, 0.6921, 0.4309, 0.6921, 0.4318, 0.6921, 0.4401, 0.6921, 0.4392, 0.6921, 0.4392, 0.6921, 0.4401, 0.6921, 0.4484, 0.6921, 0.4475, 0.6921, 0.4475, 0.6921, 0.4484, 0.6921, 0.4568, 0.6921, 0.4558, 0.6921, 0.4558, 0.6921, 0.4568, 0.6921, 0.4364, 0.6921, 0.4355, 0.6921, 0.4355, 0.6921, 0.4364, 0.6921, 0.4447, 0.6921, 0.4438, 0.6921, 0.4438, 0.6921, 0.4447, 0.6921, 0.4531, 0.6921, 0.4521, 0.6921, 0.4521, 0.6921, 0.4531, 0.6921, 0.4327, 0.6921, 0.4318, 0.6921, 0.4318, 0.6921, 0.4327, 0.6921, 0.441, 0.6921, 0.4401, 0.6921, 0.4401, 0.6921, 0.441, 0.6921, 0.4494, 0.6921, 0.4484, 0.6921, 0.4484, 0.6921, 0.4494, 0.6921, 0.4577, 0.6921, 0.4568, 0.6921, 0.4568, 0.6921, 0.4577, 0.6921, 0.4373, 0.6921, 0.4364, 0.6921, 0.4364, 0.6921, 0.4373, 0.6921, 0.4457, 0.6921, 0.4447, 0.6921, 0.4447, 0.6921, 0.4457, 0.6921, 0.454, 0.6921, 0.4531, 0.6921, 0.4531, 0.6921, 0.454, 0.6921, 0.4336, 0.6921, 0.4327, 0.6921, 0.4327, 0.6921, 0.4336, 0.6921, 0.442, 0.6921, 0.441, 0.6921, 0.441, 0.6921, 0.442, 0.6921, 0.4355, 0.6921, 0.4346, 0.6921, 0.4346, 0.6921, 0.4355, 0.6921, 0.4577, 0.6921, 0.4568, 0.6921, 0.4568, 0.6921, 0.4577, 0.6921, 0.4457, 0.6921, 0.4447, 0.6921, 0.4447, 0.6921, 0.4457, 0.6921, 0.4336, 0.6921, 0.4327, 0.6921, 0.4327, 0.6921, 0.4336, 0.6921, 0.4586, 0.6921, 0.4577, 0.6921, 0.4577, 0.6921, 0.4586, 0.6921, 0.4466, 0.6921, 0.4457, 0.6921, 0.4457, 0.6921, 0.4466, 0.6921, 0.4346, 0.6921, 0.4336, 0.6921, 0.4336, 0.6921, 0.4346, 0.6921, 0.4595, 0.6921, 0.4586, 0.6921, 0.4586, 0.6921, 0.4595, 0.6921, 0.4475, 0.6921, 0.4466, 0.6921, 0.4466, 0.6921, 0.4475, 0.6921, 0.4355, 0.6921, 0.4346, 0.6921, 0.4346, 0.6921, 0.4355, 0.6921, 0.4484, 0.6921, 0.4475, 0.6921, 0.4475, 0.6921, 0.4484, 0.6921, 0.4364, 0.6921, 0.4355, 0.6921, 0.4355, 0.6921, 0.4364, 0.6921, 0.4494, 0.6921, 0.4484, 0.6921, 0.4484, 0.6921, 0.4494, 0.6921, 0.4373, 0.6921, 0.4364, 0.6921, 0.4364, 0.6921, 0.4373, 0.6921, 0.4503, 0.6921, 0.4494, 0.6921, 0.4494, 0.6921, 0.4503, 0.6921, 0.4383, 0.6921, 0.4373, 0.6921, 0.4373, 0.6921, 0.4383, 0.6921, 0.4512, 0.6921, 0.4503, 0.6921, 0.4503, 0.6921, 0.4512, 0.6921, 0.4392, 0.6921, 0.4383, 0.6921, 0.4383, 0.6921, 0.4392, 0.6921, 0.4521, 0.6921, 0.4512, 0.6921, 0.4512, 0.6921, 0.4521, 0.6921, 0.4401, 0.6921, 0.4392, 0.6921, 0.4392, 0.6921, 0.4401, 0.6921, 0.4531, 0.6921, 0.4521, 0.6921, 0.4521, 0.6921, 0.4531, 0.6921, 0.441, 0.6921, 0.4401, 0.6921, 0.4401, 0.6921, 0.441, 0.6921, 0.454, 0.6921, 0.4531, 0.6921, 0.4531, 0.6921, 0.454, 0.6921, 0.442, 0.6921, 0.441, 0.6921, 0.441, 0.6921, 0.442, 0.6921, 0.4549, 0.6921, 0.454, 0.6921, 0.454, 0.6921, 0.4549, 0.6921, 0.4429, 0.6921, 0.442, 0.6921, 0.442, 0.6921, 0.4429, 0.6921, 0.4309, 0.6921, 0.4299, 0.6921, 0.4299, 0.6921, 0.4309, 0.6921, 0.4558, 0.6921, 0.4549, 0.6921, 0.4549, 0.6921, 0.4558, 0.6921, 0.4438, 0.6921, 0.4429, 0.6921, 0.4429, 0.6921, 0.4438, 0.6921, 0.4318, 0.6921, 0.4309, 0.6921, 0.4309, 0.6921, 0.4318, 0.6921, 0.4568, 0.6921, 0.4558, 0.6921, 0.4558, 0.6921, 0.4568, 0.6921, 0.4447, 0.6921, 0.4438, 0.6921, 0.4438, 0.6921, 0.4447, 0.6921, 0.4346, 0.6921, 0.4336, 0.6921, 0.4336, 0.6921, 0.4346, 0.6921, 0.4484, 0.6921, 0.4475, 0.6921, 0.4475, 0.6921, 0.4484, 0.6921, 0.4364, 0.6921, 0.4355, 0.6921, 0.4355, 0.6921, 0.4364, 0.6921, 0.4494, 0.6921, 0.4484, 0.6921, 0.4484, 0.6921, 0.4494, 0.6921, 0.4373, 0.6921, 0.4364, 0.6921, 0.4364, 0.6921, 0.4373, 0.6921, 0.4503, 0.6921, 0.4494, 0.6921, 0.4494, 0.6921, 0.4503, 0.6921, 0.4383, 0.6921, 0.4373, 0.6921, 0.4373, 0.6921, 0.4383, 0.6921, 0.4512, 0.6921, 0.4503, 0.6921, 0.4503, 0.6921, 0.4512, 0.6921, 0.4392, 0.6921, 0.4383, 0.6921, 0.4383, 0.6921, 0.4392, 0.6921, 0.4521, 0.6921, 0.4512, 0.6921, 0.4512, 0.6921, 0.4521, 0.6921, 0.4401, 0.6921, 0.4392, 0.6921, 0.4392, 0.6921, 0.4401, 0.6921, 0.4531, 0.6921, 0.4521, 0.6921, 0.4521, 0.6921, 0.4531, 0.6921, 0.441, 0.6921, 0.4401, 0.6921, 0.4401, 0.6921, 0.441, 0.6921, 0.454, 0.6921, 0.4531, 0.6921, 0.4531, 0.6921, 0.454, 0.6921, 0.442, 0.6921, 0.441, 0.6921, 0.441, 0.6921, 0.442, 0.6921, 0.4549, 0.6921, 0.454, 0.6921, 0.454, 0.6921, 0.4549, 0.6921, 0.4429, 0.6921, 0.442, 0.6921, 0.442, 0.6921, 0.4429, 0.6921, 0.4309, 0.6921, 0.4299, 0.6921, 0.4299, 0.6921, 0.4309, 0.6921, 0.4558, 0.6921, 0.4549, 0.6921, 0.4549, 0.6921, 0.4558, 0.6921, 0.4438, 0.6921, 0.4429, 0.6921, 0.4429, 0.6921, 0.4438, 0.6921, 0.4318, 0.6921, 0.4309, 0.6921, 0.4309, 0.6921, 0.4318, 0.6921, 0.4568, 0.6921, 0.4558, 0.6921, 0.4558, 0.6921, 0.4568, 0.6921, 0.4447, 0.6921, 0.4438, 0.6921, 0.4438, 0.6921, 0.4447, 0.6921, 0.4327, 0.6921, 0.4318, 0.6921, 0.4318, 0.6921, 0.4327, 0.6921, 0.4577, 0.6921, 0.4568, 0.6921, 0.4568, 0.6921, 0.4577, 0.6921, 0.4457, 0.6921, 0.4447, 0.6921, 0.4447, 0.6921, 0.4457, 0.6921, 0.4336, 0.6921, 0.4327, 0.6921, 0.4327, 0.6921, 0.4336, 0.6921, 0.4586, 0.6921, 0.4577, 0.6921, 0.4577, 0.6921, 0.4586, 0.6921, 0.4466, 0.6921, 0.4457, 0.6921, 0.4457, 0.6921, 0.4466, 0.6921, 0.4346, 0.6921, 0.4336, 0.6921, 0.4336, 0.6921, 0.4346, 0.6921, 0.4595, 0.6921, 0.4586, 0.6921, 0.4586, 0.6921, 0.4595, 0.6921, 0.4475, 0.6921, 0.4466, 0.6921, 0.4466, 0.6921, 0.4475, 0.6921, 0.4373, 0.6921, 0.4364, 0.6921, 0.4364, 0.6921, 0.4373, 0.6921, 0.4595, 0.6921, 0.4586, 0.6921, 0.4586, 0.6921, 0.4595, 0.6921, 0.4475, 0.6921, 0.4466, 0.6921, 0.4466, 0.6921, 0.4475, 0.6921, 0.4355, 0.6921, 0.4346, 0.6921, 0.4346, 0.6921, 0.4355, 0.6921, 0.4484, 0.6921, 0.4475, 0.6921, 0.4475, 0.6921, 0.4484, 0.6921, 0.4364, 0.6921, 0.4355, 0.6921, 0.4355, 0.6921, 0.4364, 0.6921, 0.4494, 0.6921, 0.4484, 0.6921, 0.4484, 0.6921, 0.4494, 0.6921, 0.4373, 0.6921, 0.4364, 0.6921, 0.4364, 0.6921, 0.4373, 0.6921, 0.4503, 0.6921, 0.4494, 0.6921, 0.4494, 0.6921, 0.4503, 0.6921, 0.4383, 0.6921, 0.4373, 0.6921, 0.4373, 0.6921, 0.4383, 0.6921, 0.4512, 0.6921, 0.4503, 0.6921, 0.4503, 0.6921, 0.4512, 0.6921, 0.4392, 0.6921, 0.4383, 0.6921, 0.4383, 0.6921, 0.4392, 0.6921, 0.4521, 0.6921, 0.4512, 0.6921, 0.4512, 0.6921, 0.4521, 0.6921, 0.4401, 0.6921, 0.4392, 0.6921, 0.4392, 0.6921, 0.4401, 0.6921, 0.4531, 0.6921, 0.4521, 0.6921, 0.4521, 0.6921, 0.4531, 0.6921, 0.441, 0.6921, 0.4401, 0.6921, 0.4401, 0.6921, 0.441, 0.6921, 0.454, 0.6921, 0.4531, 0.6921, 0.4531, 0.6921, 0.454, 0.6921, 0.442, 0.6921, 0.441, 0.6921, 0.441, 0.6921, 0.442, 0.6921, 0.4549, 0.6921, 0.454, 0.6921, 0.454, 0.6921, 0.4549, 0.6921, 0.4429, 0.6921, 0.442, 0.6921, 0.442, 0.6921, 0.4429, 0.6921, 0.4309, 0.6921, 0.4299, 0.6921, 0.4299, 0.6921, 0.4309, 0.6921, 0.4558, 0.6921, 0.4549, 0.6921, 0.4549, 0.6921, 0.4558, 0.6921, 0.4438, 0.6921, 0.4429, 0.6921, 0.4429, 0.6921, 0.4438, 0.6921, 0.4318, 0.6921, 0.4309, 0.6921, 0.4309, 0.6921, 0.4318, 0.6921, 0.4568, 0.6921, 0.4558, 0.6921, 0.4558, 0.6921, 0.4568, 0.6921, 0.4447, 0.6921, 0.4438, 0.6921, 0.4438, 0.6921, 0.4447, 0.6921, 0.4327, 0.6921, 0.4318, 0.6921, 0.4318, 0.6921, 0.4327, 0.6921, 0.4577, 0.6921, 0.4568, 0.6921, 0.4568, 0.6921, 0.4577, 0.6921, 0.4457, 0.6921, 0.4447, 0.6921, 0.4447, 0.6921, 0.4457, 0.6921, 0.4336, 0.6921, 0.4327, 0.6921, 0.4327, 0.6921, 0.4336, 0.6921, 0.4586, 0.6921, 0.4577, 0.6921, 0.4577, 0.6921, 0.4586, 0.6921, 0.4466, 0.6921, 0.4457, 0.6921, 0.4457, 0.6921, 0.4466, 0.6921, 0.4364, 0.6921, 0.4355, 0.6921, 0.4355, 0.6921, 0.4364, 0.6921, 0.4503, 0.6921, 0.4494, 0.6921, 0.4494, 0.6921, 0.4503, 0.6921, 0.4383, 0.6921, 0.4373, 0.6921, 0.4373, 0.6921, 0.4383, 0.6921, 0.4512, 0.6921, 0.4503, 0.6921, 0.4503, 0.6921, 0.4512, 0.6921, 0.4392, 0.6921, 0.4383, 0.6921, 0.4383, 0.6921, 0.4392, 0.6921, 0.4521, 0.6921, 0.4512, 0.6921, 0.4512, 0.6921, 0.4521, 0.6921, 0.4401, 0.6921, 0.4392, 0.6921, 0.4392, 0.6921, 0.4401, 0.6921, 0.4531, 0.6921, 0.4521, 0.6921, 0.4521, 0.6921, 0.4531, 0.6921, 0.441, 0.6921, 0.4401, 0.6921, 0.4401, 0.6921, 0.441, 0.6921, 0.454, 0.6921, 0.4531, 0.6921, 0.4531, 0.6921, 0.454, 0.6921, 0.442, 0.6921, 0.441, 0.6921, 0.441, 0.6921, 0.442, 0.6921, 0.4549, 0.6921, 0.454, 0.6921, 0.454, 0.6921, 0.4549, 0.6921, 0.4429, 0.6921, 0.442, 0.6921, 0.442, 0.6921, 0.4429, 0.6921, 0.4309, 0.6921, 0.4299, 0.6921, 0.4299, 0.6921, 0.4309, 0.6921, 0.4558, 0.6921, 0.4549, 0.6921, 0.4549, 0.6921, 0.4558, 0.6921, 0.4438, 0.6921, 0.4429, 0.6921, 0.4429, 0.6921, 0.4438, 0.6921, 0.4318, 0.6921, 0.4309, 0.6921, 0.4309, 0.6921, 0.4318, 0.6921, 0.4568, 0.6921, 0.4558, 0.6921, 0.4558, 0.6921, 0.4568, 0.6921, 0.4447, 0.6921, 0.4438, 0.6921, 0.4438, 0.6921, 0.4447, 0.6921, 0.4327, 0.6921, 0.4318, 0.6921, 0.4318, 0.6921, 0.4327, 0.6921, 0.4577, 0.6921, 0.4568, 0.6921, 0.4568, 0.6921, 0.4577, 0.6921, 0.4457, 0.6921, 0.4447, 0.6921, 0.4447, 0.6921, 0.4457, 0.6921, 0.4336, 0.6921, 0.4327, 0.6921, 0.4327, 0.6921, 0.4336, 0.6921, 0.4586, 0.6921, 0.4577, 0.6921, 0.4577, 0.6921, 0.4586, 0.6921, 0.4466, 0.6921, 0.4457, 0.6921, 0.4457, 0.6921, 0.4466, 0.6921, 0.4346, 0.6921, 0.4336, 0.6921, 0.4336, 0.6921, 0.4346, 0.6921, 0.4595, 0.6921, 0.4586, 0.6921, 0.4586, 0.6921, 0.4595, 0.6921, 0.4475, 0.6921, 0.4466, 0.6921, 0.4466, 0.6921, 0.4475, 0.6921, 0.4355, 0.6921, 0.4346, 0.6921, 0.4346, 0.6921, 0.4355, 0.6921, 0.4484, 0.6921, 0.4475, 0.6921, 0.4475, 0.6921, 0.4484, 0.6921, 0.4364, 0.6921, 0.4355, 0.6921, 0.4355, 0.6921, 0.4364, 0.6921, 0.4494, 0.6921, 0.4484, 0.6921, 0.4484, 0.6921, 0.4494, 0.6921, 0.4392, 0.6921, 0.4383, 0.6921, 0.4383, 0.6921, 0.4392, 0.6921, 0.4494, 0.6921, 0.4484, 0.6921, 0.4484, 0.6921, 0.4494, 0.6921, 0.4373, 0.6921, 0.4364, 0.6921, 0.4364, 0.6921, 0.4373, 0.6921, 0.4503, 0.6921, 0.4494, 0.6921, 0.4494, 0.6921, 0.4503, 0.6921, 0.4383, 0.6921, 0.4373, 0.6921, 0.4373, 0.6921, 0.4383, 0.6921, 0.4512, 0.6921, 0.4503, 0.6921, 0.4503, 0.6921, 0.4512, 0.6921, 0.4392, 0.6921, 0.4383, 0.6921, 0.4383, 0.6921, 0.4392, 0.6921, 0.4521, 0.6921, 0.4512, 0.6921, 0.4512, 0.6921, 0.4521, 0.6921, 0.4401, 0.6921, 0.4392, 0.6921, 0.4392, 0.6921, 0.4401, 0.6921, 0.4531, 0.6921, 0.4521, 0.6921, 0.4521, 0.6921, 0.4531, 0.6921, 0.441, 0.6921, 0.4401, 0.6921, 0.4401, 0.6921, 0.441, 0.6921, 0.454, 0.6921, 0.4531, 0.6921, 0.4531, 0.6921, 0.454, 0.6921, 0.442, 0.6921, 0.441, 0.6921, 0.441, 0.6921, 0.442, 0.6921, 0.4549, 0.6921, 0.454, 0.6921, 0.454, 0.6921, 0.4549, 0.6921, 0.4429, 0.6921, 0.442, 0.6921, 0.442, 0.6921, 0.4429, 0.6921, 0.4309, 0.6921, 0.4299, 0.6921, 0.4299, 0.6921, 0.4309, 0.6921, 0.4558, 0.6921, 0.4549, 0.6921, 0.4549, 0.6921, 0.4558, 0.6921, 0.4438, 0.6921, 0.4429, 0.6921, 0.4429, 0.6921, 0.4438, 0.6921, 0.4318, 0.6921, 0.4309, 0.6921, 0.4309, 0.6921, 0.4318, 0.6921, 0.4568, 0.6921, 0.4558, 0.6921, 0.4558, 0.6921, 0.4568, 0.6921, 0.4447, 0.6921, 0.4438, 0.6921, 0.4438, 0.6921, 0.4447, 0.6921, 0.4327, 0.6921, 0.4318, 0.6921, 0.4318, 0.6921, 0.4327, 0.6921, 0.4577, 0.6921, 0.4568, 0.6921, 0.4568, 0.6921, 0.4577, 0.6921, 0.4457, 0.6921, 0.4447, 0.6921, 0.4447, 0.6921, 0.4457, 0.6921, 0.4336, 0.6921, 0.4327, 0.6921, 0.4327, 0.6921, 0.4336, 0.6921, 0.4586, 0.6921, 0.4577, 0.6921, 0.4577, 0.6921, 0.4586, 0.6921, 0.4466, 0.6921, 0.4457, 0.6921, 0.4457, 0.6921, 0.4466, 0.6921, 0.4346, 0.6921, 0.4336, 0.6921, 0.4336, 0.6921, 0.4346, 0.6921, 0.4595, 0.6921, 0.4586, 0.6921, 0.4586, 0.6921, 0.4595, 0.6921, 0.4475, 0.6921, 0.4466, 0.6921, 0.4466, 0.6921, 0.4475, 0.6921, 0.4355, 0.6921, 0.4346, 0.6921, 0.4346, 0.6921, 0.4355, 0.6921, 0.4484, 0.6921, 0.4475, 0.6921, 0.4475, 0.6921, 0.4484, 0.6921, 0.4355, 0.6921, 0.4346, 0.6921, 0.4346, 0.6921, 0.4355, 0.6921, 0.4521, 0.6921, 0.4512, 0.6921, 0.4512, 0.6921, 0.4521, 0.6921, 0.4401, 0.6921, 0.4392, 0.6921, 0.4392, 0.6921, 0.4401, 0.6921, 0.4531, 0.6921, 0.4521, 0.6921, 0.4521, 0.6921, 0.4531, 0.6921, 0.441, 0.6921, 0.4401, 0.6921, 0.4401, 0.6921, 0.441, 0.6921, 0.454, 0.6921, 0.4531, 0.6921, 0.4531, 0.6921, 0.454, 0.6921, 0.442, 0.6921, 0.441, 0.6921, 0.441, 0.6921, 0.442, 0.6921, 0.4549, 0.6921, 0.454, 0.6921, 0.454, 0.6921, 0.4549, 0.6921, 0.4429, 0.6921, 0.442, 0.6921, 0.442, 0.6921, 0.4429, 0.6921, 0.4309, 0.6921, 0.4299, 0.6921, 0.4299, 0.6921, 0.4309, 0.6921, 0.4558, 0.6921, 0.4549, 0.6921, 0.4549, 0.6921, 0.4558, 0.6921, 0.4438, 0.6921, 0.4429, 0.6921, 0.4429, 0.6921, 0.4438, 0.6921, 0.4318, 0.6921, 0.4309, 0.6921, 0.4309, 0.6921, 0.4318, 0.6921, 0.4568, 0.6921, 0.4558, 0.6921, 0.4558, 0.6921, 0.4568, 0.6921, 0.4447, 0.6921, 0.4438, 0.6921, 0.4438, 0.6921, 0.4447, 0.6921, 0.4327, 0.6921, 0.4318, 0.6921, 0.4318, 0.6921, 0.4327, 0.6921, 0.4577, 0.6921, 0.4568, 0.6921, 0.4568, 0.6921, 0.4577, 0.6921, 0.4457, 0.6921, 0.4447, 0.6921, 0.4447, 0.6921, 0.4457, 0.6921, 0.4336, 0.6921, 0.4327, 0.6921, 0.4327, 0.6921, 0.4336, 0.6921, 0.4586, 0.6921, 0.4577, 0.6921, 0.4577, 0.6921, 0.4586, 0.6921, 0.4466, 0.6921, 0.4457, 0.6921, 0.4457, 0.6921, 0.4466, 0.6921, 0.4346, 0.6921, 0.4336, 0.6921, 0.4336, 0.6921, 0.4346, 0.6921, 0.4595, 0.6921, 0.4586, 0.6921, 0.4586, 0.6921, 0.4595, 0.6921, 0.4475, 0.6921, 0.4466, 0.6921, 0.4466, 0.6921, 0.4475, 0.6921, 0.4355, 0.6921, 0.4346, 0.6921, 0.4346, 0.6921, 0.4355, 0.6921, 0.4484, 0.6921, 0.4475, 0.6921, 0.4475, 0.6921, 0.4484, 0.6921, 0.4364, 0.6921, 0.4355, 0.6921, 0.4355, 0.6921, 0.4364, 0.6921, 0.4494, 0.6921, 0.4484, 0.6921, 0.4484, 0.6921, 0.4494, 0.6921, 0.4373, 0.6921, 0.4364, 0.6921, 0.4364, 0.6921, 0.4373, 0.6921, 0.4503, 0.6921, 0.4494, 0.6921, 0.4494, 0.6921, 0.4503, 0.6921, 0.4383, 0.6921, 0.4373, 0.6921, 0.4373, 0.6921, 0.4383, 0.6921, 0.4512, 0.6921, 0.4503, 0.6921, 0.4503, 0.6921, 0.4512, 0.6921, 0.4429, 0.7069, 0.4438, 0.7069, 0.4438, 0.7069, 0.4429, 0.7069, 0.4457, 0.7069, 0.4466, 0.7069, 0.4466, 0.7069, 0.4457, 0.7069, 0.4336, 0.7069, 0.4346, 0.7069, 0.4346, 0.7069, 0.4336, 0.7069, 0.4586, 0.7069, 0.4595, 0.7069, 0.4595, 0.7069, 0.4586, 0.7069, 0.4466, 0.7069, 0.4475, 0.7069, 0.4475, 0.7069, 0.4466, 0.7069, 0.4346, 0.7069, 0.4355, 0.7069, 0.4355, 0.7069, 0.4346, 0.7069, 0.4475, 0.7069, 0.4484, 0.7069, 0.4484, 0.7069, 0.4475, 0.7069, 0.4355, 0.7069, 0.4364, 0.7069, 0.4364, 0.7069, 0.4355, 0.7069, 0.4484, 0.7069, 0.4494, 0.7069, 0.4494, 0.7069, 0.4484, 0.7069, 0.4364, 0.7069, 0.4373, 0.7069, 0.4373, 0.7069, 0.4364, 0.7069, 0.4494, 0.7069, 0.4503, 0.7069, 0.4503, 0.7069, 0.4494, 0.7069, 0.4373, 0.7069, 0.4383, 0.7069, 0.4383, 0.7069, 0.4373, 0.7069, 0.4503, 0.7069, 0.4512, 0.7069, 0.4512, 0.7069, 0.4503, 0.7069, 0.4383, 0.7069, 0.4392, 0.7069, 0.4392, 0.7069, 0.4383, 0.7069, 0.4512, 0.7069, 0.4521, 0.7069, 0.4521, 0.7069, 0.4512, 0.7069, 0.4392, 0.7069, 0.4401, 0.7069, 0.4401, 0.7069, 0.4392, 0.7069, 0.4521, 0.7069, 0.4531, 0.7069, 0.4531, 0.7069, 0.4521, 0.7069, 0.4401, 0.7069, 0.441, 0.7069, 0.441, 0.7069, 0.4401, 0.7069, 0.4531, 0.7069, 0.454, 0.7069, 0.454, 0.7069, 0.4531, 0.7069, 0.441, 0.7069, 0.442, 0.7069, 0.442, 0.7069, 0.441, 0.7069, 0.454, 0.7069, 0.4549, 0.7069, 0.4549, 0.7069, 0.454, 0.7069, 0.442, 0.7069, 0.4429, 0.7069, 0.4429, 0.7069, 0.442, 0.7069, 0.4299, 0.7069, 0.4309, 0.7069, 0.4309, 0.7069, 0.4299, 0.7069, 0.4549, 0.7069, 0.4558, 0.7069, 0.4558, 0.7069, 0.4549, 0.7069, 0.4429, 0.7069, 0.4438, 0.7069, 0.4438, 0.7069, 0.4429, 0.7069, 0.4309, 0.7069, 0.4318, 0.7069, 0.4318, 0.7069, 0.4309, 0.7069, 0.4558, 0.7069, 0.4568, 0.7069, 0.4568, 0.7069, 0.4558, 0.7069, 0.4438, 0.7069, 0.4447, 0.7069, 0.4447, 0.7069, 0.4438, 0.7069, 0.4318, 0.7069, 0.4327, 0.7069, 0.4327, 0.7069, 0.4318, 0.7069, 0.4568, 0.7069, 0.4577, 0.7069, 0.4577, 0.7069, 0.4568, 0.7069, 0.4447, 0.7069, 0.4457, 0.7069, 0.4457, 0.7069, 0.4447, 0.7069, 0.4327, 0.7069, 0.4336, 0.7069, 0.4336, 0.7069, 0.4327, 0.7069, 0.4401, 0.7069, 0.441, 0.7069, 0.441, 0.7069, 0.4401, 0.7069, 0.4309, 0.7069, 0.4318, 0.7069, 0.4318, 0.7069, 0.4309, 0.7069, 0.4558, 0.7069, 0.4568, 0.7069, 0.4568, 0.7069, 0.4558, 0.7069, 0.4438, 0.7069, 0.4447, 0.7069, 0.4447, 0.7069, 0.4438, 0.7069, 0.4318, 0.7069, 0.4327, 0.7069, 0.4327, 0.7069, 0.4318, 0.7069, 0.4568, 0.7069, 0.4577, 0.7069, 0.4577, 0.7069, 0.4568, 0.7069, 0.4447, 0.7069, 0.4457, 0.7069, 0.4457, 0.7069, 0.4447, 0.7069, 0.4327, 0.7069, 0.4336, 0.7069, 0.4336, 0.7069, 0.4327, 0.7069, 0.4577, 0.7069, 0.4586, 0.7069, 0.4586, 0.7069, 0.4577, 0.7069, 0.4457, 0.7069, 0.4466, 0.7069, 0.4466, 0.7069, 0.4457, 0.7069, 0.4336, 0.7069, 0.4346, 0.7069, 0.4346, 0.7069, 0.4336, 0.7069, 0.4586, 0.7069, 0.4595, 0.7069, 0.4595, 0.7069, 0.4586, 0.7069, 0.4466, 0.7069, 0.4475, 0.7069, 0.4475, 0.7069, 0.4466, 0.7069, 0.4346, 0.7069, 0.4355, 0.7069, 0.4355, 0.7069, 0.4346, 0.7069, 0.4475, 0.7069, 0.4484, 0.7069, 0.4484, 0.7069, 0.4475, 0.7069, 0.4355, 0.7069, 0.4364, 0.7069, 0.4364, 0.7069, 0.4355, 0.7069, 0.4484, 0.7069, 0.4494, 0.7069, 0.4494, 0.7069, 0.4484, 0.7069, 0.4364, 0.7069, 0.4373, 0.7069, 0.4373, 0.7069, 0.4364, 0.7069, 0.4494, 0.7069, 0.4503, 0.7069, 0.4503, 0.7069, 0.4494, 0.7069, 0.4373, 0.7069, 0.4383, 0.7069, 0.4383, 0.7069, 0.4373, 0.7069, 0.4503, 0.7069, 0.4512, 0.7069, 0.4512, 0.7069, 0.4503, 0.7069, 0.4383, 0.7069, 0.4392, 0.7069, 0.4392, 0.7069, 0.4383, 0.7069, 0.4512, 0.7069, 0.4521, 0.7069, 0.4521, 0.7069, 0.4512, 0.7069, 0.4392, 0.7069, 0.4401, 0.7069, 0.4401, 0.7069, 0.4392, 0.7069, 0.4521, 0.7069, 0.4531, 0.7069, 0.4531, 0.7069, 0.4521, 0.7069, 0.4401, 0.7069, 0.441, 0.7069, 0.441, 0.7069, 0.4401, 0.7069, 0.4531, 0.7069, 0.454, 0.7069, 0.454, 0.7069, 0.4531, 0.7069, 0.441, 0.7069, 0.442, 0.7069, 0.442, 0.7069, 0.441, 0.7069, 0.454, 0.7069, 0.4549, 0.7069, 0.4549, 0.7069, 0.454, 0.7069, 0.442, 0.7069, 0.4429, 0.7069, 0.4429, 0.7069, 0.442, 0.7069, 0.4299, 0.7069, 0.4309, 0.7069, 0.4309, 0.7069, 0.4299, 0.7069, 0.4549, 0.7069, 0.4558, 0.7069, 0.4558, 0.7069, 0.4549, 0.7069, 0.4437, 0.7094, 0.4436, 0.7094, 0.4437, 0.7094, 0.4437, 0.7094, 0.4438, 0.7094, 0.444, 0.7094, 0.4441, 0.7094, 0.4443, 0.7094, 0.4445, 0.7094, 0.4447, 0.7094, 0.445, 0.7094, 0.4452, 0.7094, 0.4454, 0.7094, 0.4455, 0.7094, 0.4457, 0.7094, 0.4458, 0.7094, 0.4458, 0.7094, 0.4459, 0.7094, 0.4458, 0.7094, 0.4458, 0.7094, 0.4457, 0.7094, 0.4455, 0.7094, 0.4454, 0.7094, 0.4452, 0.7094, 0.445, 0.7094, 0.4447, 0.7094, 0.4445, 0.7094, 0.4443, 0.7094, 0.4441, 0.7094, 0.444, 0.7094, 0.4438, 0.7094, 0.4437, 0.7094, 0.4484, 0.6921, 0.4475, 0.6921, 0.4475, 0.6921, 0.4484, 0.6921, 0.4364, 0.6921, 0.4355, 0.6921, 0.4355, 0.6921, 0.4364, 0.6921, 0.4494, 0.6921, 0.4484, 0.6921, 0.4484, 0.6921, 0.4494, 0.6921, 0.4373, 0.6921, 0.4364, 0.6921, 0.4364, 0.6921, 0.4373, 0.6921, 0.4503, 0.6921, 0.4494, 0.6921, 0.4494, 0.6921, 0.4503, 0.6921, 0.4383, 0.6921, 0.4373, 0.6921, 0.4373, 0.6921, 0.4383, 0.6921, 0.4512, 0.6921, 0.4503, 0.6921, 0.4503, 0.6921, 0.4512, 0.6921, 0.4392, 0.6921, 0.4383, 0.6921, 0.4383, 0.6921, 0.4392, 0.6921, 0.4521, 0.6921, 0.4512, 0.6921, 0.4512, 0.6921, 0.4521, 0.6921, 0.4401, 0.6921, 0.4392, 0.6921, 0.4392, 0.6921, 0.4401, 0.6921, 0.4531, 0.6921, 0.4521, 0.6921, 0.4521, 0.6921, 0.4531, 0.6921, 0.441, 0.6921, 0.4401, 0.6921, 0.4401, 0.6921, 0.441, 0.6921, 0.454, 0.6921, 0.4531, 0.6921, 0.4531, 0.6921, 0.454, 0.6921, 0.442, 0.6921, 0.441, 0.6921, 0.441, 0.6921, 0.442, 0.6921, 0.4549, 0.6921, 0.454, 0.6921, 0.454, 0.6921, 0.4549, 0.6921, 0.4429, 0.6921, 0.442, 0.6921, 0.442, 0.6921, 0.4429, 0.6921, 0.4309, 0.6921, 0.4299, 0.6921, 0.4299, 0.6921, 0.4309, 0.6921, 0.4558, 0.6921, 0.4549, 0.6921, 0.4549, 0.6921, 0.4558, 0.6921, 0.4438, 0.6921, 0.4429, 0.6921, 0.4429, 0.6921, 0.4438, 0.6921, 0.4318, 0.6921, 0.4309, 0.6921, 0.4309, 0.6921, 0.4318, 0.6921, 0.4568, 0.6921, 0.4558, 0.6921, 0.4558, 0.6921, 0.4568, 0.6921, 0.4447, 0.6921, 0.4438, 0.6921, 0.4438, 0.6921, 0.4447, 0.6921, 0.4327, 0.6921, 0.4318, 0.6921, 0.4318, 0.6921, 0.4327, 0.6921, 0.4577, 0.6921, 0.4568, 0.6921, 0.4568, 0.6921, 0.4577, 0.6921, 0.4457, 0.6921, 0.4447, 0.6921, 0.4447, 0.6921, 0.4457, 0.6921, 0.4336, 0.6921, 0.4327, 0.6921, 0.4327, 0.6921, 0.4336, 0.6921, 0.4586, 0.6921, 0.4577, 0.6921, 0.4577, 0.6921, 0.4586, 0.6921, 0.4466, 0.6921, 0.4457, 0.6921, 0.4457, 0.6921, 0.4466, 0.6921, 0.4346, 0.6921, 0.4336, 0.6921, 0.4336, 0.6921, 0.4346, 0.6921, 0.4595, 0.6921, 0.4586, 0.6921, 0.4586, 0.6921, 0.4595, 0.6921, 0.4475, 0.6921, 0.4466, 0.6921, 0.4466, 0.6921, 0.4475, 0.6921, 0.4373, 0.7072, 0.436, 0.7074, 0.4346, 0.7078, 0.4334, 0.7084, 0.4323, 0.7093, 0.4314, 0.7104, 0.4308, 0.7116, 0.4304, 0.7129, 0.4302, 0.7143, 0.4304, 0.7157, 0.4308, 0.7171, 0.4314, 0.7183, 0.4323, 0.7194, 0.4334, 0.7202, 0.4346, 0.7209, 0.436, 0.7213, 0.4373, 0.7214, 0.4387, 0.7213, 0.4401, 0.7209, 0.4413, 0.7202, 0.4424, 0.7194, 0.4432, 0.7183, 0.4439, 0.7171, 0.4443, 0.7157, 0.4444, 0.7143, 0.4443, 0.7129, 0.4439, 0.7116, 0.4432, 0.7104, 0.4424, 0.7093, 0.4413, 0.7084, 0.4401, 0.7078, 0.4387, 0.7074, 0.4531, 0.7069, 0.454, 0.7069, 0.454, 0.7069, 0.4531, 0.7069, 0.441, 0.7069, 0.442, 0.7069, 0.442, 0.7069, 0.441, 0.7069, 0.454, 0.7069, 0.4549, 0.7069, 0.4549, 0.7069, 0.454, 0.7069, 0.442, 0.7069, 0.4429, 0.7069, 0.4429, 0.7069, 0.442, 0.7069, 0.4299, 0.7069, 0.4309, 0.7069, 0.4309, 0.7069, 0.4299, 0.7069, 0.4549, 0.7069, 0.4558, 0.7069, 0.4558, 0.7069, 0.4549, 0.7069, 0.4429, 0.7069, 0.4438, 0.7069, 0.4438, 0.7069, 0.4429, 0.7069, 0.4309, 0.7069, 0.4318, 0.7069, 0.4318, 0.7069, 0.4309, 0.7069, 0.4558, 0.7069, 0.4568, 0.7069, 0.4568, 0.7069, 0.4558, 0.7069, 0.4438, 0.7069, 0.4447, 0.7069, 0.4447, 0.7069, 0.4438, 0.7069, 0.4318, 0.7069, 0.4327, 0.7069, 0.4327, 0.7069, 0.4318, 0.7069, 0.4568, 0.7069, 0.4577, 0.7069, 0.4577, 0.7069, 0.4568, 0.7069, 0.4447, 0.7069, 0.4457, 0.7069, 0.4457, 0.7069, 0.4447, 0.7069, 0.4327, 0.7069, 0.4336, 0.7069, 0.4336, 0.7069, 0.4327, 0.7069, 0.4577, 0.7069, 0.4586, 0.7069, 0.4586, 0.7069, 0.4577, 0.7069, 0.4457, 0.7069, 0.4466, 0.7069, 0.4466, 0.7069, 0.4457, 0.7069, 0.4336, 0.7069, 0.4346, 0.7069, 0.4346, 0.7069, 0.4336, 0.7069, 0.4586, 0.7069, 0.4595, 0.7069, 0.4595, 0.7069, 0.4586, 0.7069, 0.4466, 0.7069, 0.4475, 0.7069, 0.4475, 0.7069, 0.4466, 0.7069, 0.4346, 0.7069, 0.4355, 0.7069, 0.4355, 0.7069, 0.4346, 0.7069, 0.4475, 0.7069, 0.4484, 0.7069, 0.4484, 0.7069, 0.4475, 0.7069, 0.4355, 0.7069, 0.4364, 0.7069, 0.4364, 0.7069, 0.4355, 0.7069, 0.4484, 0.7069, 0.4494, 0.7069, 0.4494, 0.7069, 0.4484, 0.7069, 0.4364, 0.7069, 0.4373, 0.7069, 0.4373, 0.7069, 0.4364, 0.7069, 0.4494, 0.7069, 0.4503, 0.7069, 0.4503, 0.7069, 0.4494, 0.7069, 0.4373, 0.7069, 0.4383, 0.7069, 0.4383, 0.7069, 0.4373, 0.7069, 0.4503, 0.7069, 0.4512, 0.7069, 0.4512, 0.7069, 0.4503, 0.7069, 0.4383, 0.7069, 0.4392, 0.7069, 0.4392, 0.7069, 0.4383, 0.7069, 0.4512, 0.7069, 0.4521, 0.7069, 0.4521, 0.7069, 0.4512, 0.7069, 0.4392, 0.7069, 0.4401, 0.7069, 0.4401, 0.7069, 0.4392, 0.7069, 0.4521, 0.7069, 0.4531, 0.7069, 0.4531, 0.7069, 0.4521, 0.7069])
me_cylinder_001.materials.append(mat_material_001)
me_cylinder_001.update()

# ---- objects
ob_cylinder = bpy.data.objects.new('Cylinder', me_cylinder_001)

# ---- transforms, parenting, visibility, modifiers, constraints
ob_cylinder.location = (0.0, 0.0, 0.0)

# ---- collection membership
col_collection.objects.link(ob_cylinder)

# ---- scene / render settings (as saved in the file)
scene.frame_start = 1; scene.frame_end = 250; scene.frame_set(1)
scene.render.engine = 'BLENDER_EEVEE_NEXT'
scene.cycles.sampling_pattern = 'TABULATED_SOBOL'
scene.view_settings.view_transform = 'Filmic'
bpy.context.view_layer.update()

# ---- added for rendering (the .blend has no active camera and no usable light): camera, sun
cam_auto = bpy.data.cameras.new('AutoCamera')
cam_auto.lens = 50.0
cam_auto.sensor_width = 36.0
cam_auto.clip_end = 1000.0
ob_auto_camera = bpy.data.objects.new('AutoCamera', cam_auto)
scene.collection.objects.link(ob_auto_camera)
ob_auto_camera.location = (0.663978, -0.796773, 0.53948)
ob_auto_camera.rotation_euler = (1.09748, -7.21219e-08, 0.694738)
scene.camera = ob_auto_camera
light_auto_sun = bpy.data.lights.new('AutoSun', 'SUN')
light_auto_sun.energy = 3.0
light_auto_sun.angle = 0.0523599
ob_auto_sun = bpy.data.objects.new('AutoSun', light_auto_sun)
scene.collection.objects.link(ob_auto_sun)
ob_auto_sun.rotation_euler = (0.872665, 0.174533, 0.523599)
bpy.context.view_layer.update()
